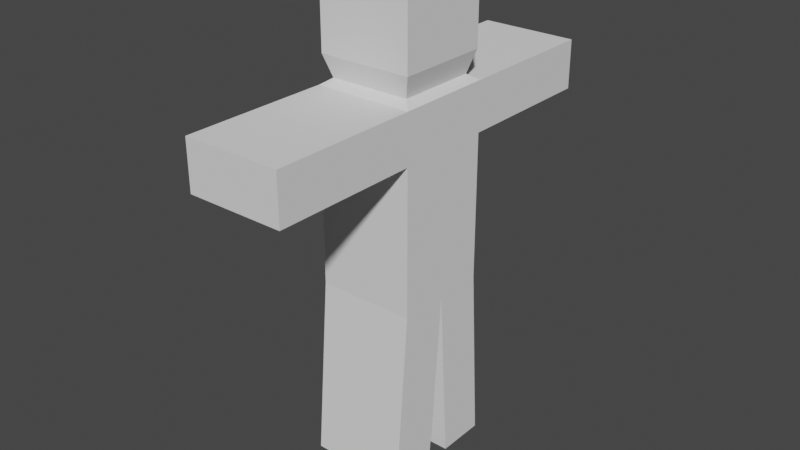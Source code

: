 # Source: RagDoll.blend  (saved by Blender 2.93.21; exported with 4.5.12 LTS)
import bpy
from mathutils import Matrix  # noqa: F401  (used for matrix-valued properties, if any)

bpy.ops.wm.read_factory_settings(use_empty=True)
scene = bpy.context.scene
scene.name = 'Scene'

# ---- collections
col_collection = bpy.data.collections.new('Collection'); scene.collection.children.link(col_collection)

# ---- world
world_world = bpy.data.worlds.new('World'); scene.world = world_world
world_world.use_nodes = True; world_world.node_tree.nodes.clear()
_N = world_world.node_tree.nodes; _L = world_world.node_tree.links
n0 = _N.new('ShaderNodeOutputWorld'); n0.name = 'World Output'; n0.location = (300, 300)
n1 = _N.new('ShaderNodeBackground'); n1.name = 'Background'; n1.location = (10, 300)
n1.inputs[0].default_value = (0.05088, 0.05088, 0.05088, 1.0)
_L.new(n1.outputs[0], n0.inputs[0])
n0.is_active_output = True
world_world.color = (0.05088, 0.05088, 0.05088)
world_world.use_sun_shadow = False
world_world.sun_shadow_jitter_overblur = 0.0

# ---- meshes
me_cube_001 = bpy.data.meshes.new('Cube.001')
me_cube_001.from_pydata([(-1.0, -1.0, -2.967), (-1.0, -1.0, 1.0), (-1.0, 1.0, -2.967), (-1.0, 1.0, 1.0), (1.0, -1.0, -2.967), (1.0, -1.0, 1.0), (1.0, 1.0, -2.967), (1.0, 1.0, 1.0), (-1.0, 0.0, -2.967), (-1.0, -1.0, 0.0), (-1.0, 0.0, 1.0), (-1.0, 1.0, 0.0), (0.0, 1.0, -2.967), (0.0, 1.0, 1.0), (1.0, 1.0, 0.0), (1.0, 0.0, -2.967), (1.0, 0.0, 1.0), (1.0, -1.0, 0.0), (0.0, -1.0, -2.967), (0.0, -1.0, 1.0), (-0.8184, 0.0, 1.123), (0.0, 0.0, -2.967), (0.0, -1.0, 0.0), (1.0, 0.0, 0.0), (0.0, 1.0, 0.0), (-1.0, 0.0, 0.0), (-1.0, -4.0, 0.0), (-1.0, -4.0, 1.0), (0.0, 4.0, 1.0), (1.0, 4.0, 1.0), (0.0, -4.0, 1.0), (-1.0, 4.0, 1.0), (-1.0, 4.0, 0.0), (1.0, 4.0, 0.0), (1.0, -4.0, 1.0), (1.0, -4.0, 0.0), (0.0, -4.0, 0.0), (0.0, 4.0, 0.0), (0.0, 1.237, -6.647), (-1.0, 1.237, -6.647), (1.0, 0.2368, -6.647), (1.0, 1.237, -6.647), (-1.0, 0.2368, -6.647), (0.0, 0.2368, -6.647), (-1.0, -0.3027, -6.647), (-1.0, -1.303, -6.647), (0.0, -1.303, -6.647), (1.0, -1.303, -6.647), (1.0, -0.3027, -6.647), (0.0, -0.3027, -6.647), (-0.8184, 0.8184, 1.123), (0.0, 0.8184, 1.123), (0.8184, 0.8184, 1.123), (0.8184, 0.0, 1.123), (0.8184, -0.8184, 1.123), (0.0, -0.8184, 1.123), (-0.8184, -0.8184, 1.123), (-0.9523, 2.436e-09, 1.571), (-0.9523, 0.9523, 1.571), (0.0, 0.9523, 1.571), (0.9523, 0.9523, 1.571), (0.9523, 2.436e-09, 1.571), (0.9523, -0.9523, 1.571), (0.0, -0.9523, 1.571), (-0.9523, -0.9523, 1.571), (-0.9523, 2.436e-09, 3.05), (-0.9523, 0.9523, 3.05), (0.0, 0.9523, 3.05), (0.9523, 0.9523, 3.05), (0.9523, 2.436e-09, 3.05), (0.9523, -0.9523, 3.05), (0.0, -0.9523, 3.05), (-0.9523, -0.9523, 3.05)], [], [(25, 10, 3, 11), (32, 31, 28, 29, 33, 37), (23, 16, 5, 17), (22, 17, 35, 36), (15, 21, 43, 40), (3, 10, 20, 50), (13, 3, 50, 51), (53, 52, 60, 61), (16, 7, 52, 53), (38, 41, 40, 43, 42, 39), (0, 8, 44, 45), (6, 15, 40, 41), (18, 22, 9, 0), (4, 17, 22, 18), (14, 24, 37, 33), (15, 23, 17, 4), (6, 14, 23, 15), (14, 7, 16, 23), (12, 24, 14, 6), (2, 11, 24, 12), (35, 34, 30, 27, 26, 36), (8, 25, 11, 2), (0, 9, 25, 8), (9, 1, 10, 25), (13, 7, 29, 28), (5, 19, 30, 34), (3, 13, 28, 31), (24, 11, 32, 37), (17, 5, 34, 35), (19, 1, 27, 30), (1, 9, 26, 27), (7, 14, 33, 29), (9, 22, 36, 26), (11, 3, 31, 32), (2, 12, 38, 39), (12, 6, 41, 38), (8, 2, 39, 42), (21, 8, 42, 43), (49, 48, 47, 46, 45, 44), (18, 0, 45, 46), (21, 15, 48, 49), (4, 18, 46, 47), (8, 21, 49, 44), (15, 4, 47, 48), (1, 19, 55, 56), (7, 13, 51, 52), (10, 1, 56, 20), (19, 5, 54, 55), (5, 16, 53, 54), (60, 59, 67, 68), (20, 56, 64, 57), (54, 53, 61, 62), (50, 20, 57, 58), (55, 54, 62, 63), (51, 50, 58, 59), (56, 55, 63, 64), (52, 51, 59, 60), (67, 66, 65, 72, 71, 70, 69, 68), (61, 60, 68, 69), (57, 64, 72, 65), (62, 61, 69, 70), (58, 57, 65, 66), (63, 62, 70, 71), (59, 58, 66, 67), (64, 63, 71, 72)])
_uv = me_cube_001.uv_layers.new(name='UVMap')
_uv.uv.foreach_set('vector', [0.5, 0.125, 0.625, 0.125, 0.625, 0.25, 0.5, 0.25, 0.5, 0.25, 0.625, 0.25, 0.625, 0.375, 0.625, 0.5, 0.5, 0.5, 0.5, 0.375, 0.5, 0.625, 0.625, 0.625, 0.625, 0.75, 0.5, 0.75, 0.5, 0.875, 0.5, 0.75, 0.5, 0.75, 0.5, 0.875, 0.375, 0.625, 0.25, 0.625, 0.25, 0.625, 0.375, 0.625, 0.625, 0.25, 0.625, 0.125, 0.625, 0.125, 0.625, 0.25, 0.75, 0.5, 0.875, 0.5, 0.875, 0.5, 0.75, 0.5, 0.625, 0.625, 0.625, 0.5, 0.625, 0.5, 0.625, 0.625, 0.625, 0.625, 0.625, 0.5, 0.625, 0.5, 0.625, 0.625, 0.25, 0.5, 0.375, 0.5, 0.375, 0.625, 0.25, 0.625, 0.125, 0.625, 0.125, 0.5, 0.375, 0.0, 0.375, 0.125, 0.375, 0.125, 0.375, 0.0, 0.375, 0.5, 0.375, 0.625, 0.375, 0.625, 0.375, 0.5, 0.375, 0.875, 0.5, 0.875, 0.5, 1.0, 0.375, 1.0, 0.375, 0.75, 0.5, 0.75, 0.5, 0.875, 0.375, 0.875, 0.5, 0.5, 0.5, 0.375, 0.5, 0.375, 0.5, 0.5, 0.375, 0.625, 0.5, 0.625, 0.5, 0.75, 0.375, 0.75, 0.375, 0.5, 0.5, 0.5, 0.5, 0.625, 0.375, 0.625, 0.5, 0.5, 0.625, 0.5, 0.625, 0.625, 0.5, 0.625, 0.375, 0.375, 0.5, 0.375, 0.5, 0.5, 0.375, 0.5, 0.375, 0.25, 0.5, 0.25, 0.5, 0.375, 0.375, 0.375, 0.5, 0.75, 0.625, 0.75, 0.625, 0.875, 0.625, 1.0, 0.5, 1.0, 0.5, 0.875, 0.375, 0.125, 0.5, 0.125, 0.5, 0.25, 0.375, 0.25, 0.375, 0.0, 0.5, 0.0, 0.5, 0.125, 0.375, 0.125, 0.5, 0.0, 0.625, 0.0, 0.625, 0.125, 0.5, 0.125, 0.75, 0.5, 0.625, 0.5, 0.625, 0.5, 0.75, 0.5, 0.625, 0.75, 0.75, 0.75, 0.75, 0.75, 0.625, 0.75, 0.875, 0.5, 0.75, 0.5, 0.75, 0.5, 0.875, 0.5, 0.5, 0.375, 0.5, 0.25, 0.5, 0.25, 0.5, 0.375, 0.5, 0.75, 0.625, 0.75, 0.625, 0.75, 0.5, 0.75, 0.75, 0.75, 0.875, 0.75, 0.875, 0.75, 0.75, 0.75, 0.625, 0.0, 0.5, 0.0, 0.5, 0.0, 0.625, 0.0, 0.625, 0.5, 0.5, 0.5, 0.5, 0.5, 0.625, 0.5, 0.5, 1.0, 0.5, 0.875, 0.5, 0.875, 0.5, 1.0, 0.5, 0.25, 0.625, 0.25, 0.625, 0.25, 0.5, 0.25, 0.375, 0.25, 0.375, 0.375, 0.375, 0.375, 0.375, 0.25, 0.375, 0.375, 0.375, 0.5, 0.375, 0.5, 0.375, 0.375, 0.375, 0.125, 0.375, 0.25, 0.375, 0.25, 0.375, 0.125, 0.25, 0.625, 0.125, 0.625, 0.125, 0.625, 0.25, 0.625, 0.25, 0.625, 0.375, 0.625, 0.375, 0.75, 0.25, 0.75, 0.125, 0.75, 0.125, 0.625, 0.375, 0.875, 0.375, 1.0, 0.375, 1.0, 0.375, 0.875, 0.25, 0.625, 0.375, 0.625, 0.375, 0.625, 0.25, 0.625, 0.375, 0.75, 0.375, 0.875, 0.375, 0.875, 0.375, 0.75, 0.125, 0.625, 0.25, 0.625, 0.25, 0.625, 0.125, 0.625, 0.375, 0.625, 0.375, 0.75, 0.375, 0.75, 0.375, 0.625, 0.875, 0.75, 0.75, 0.75, 0.75, 0.75, 0.875, 0.75, 0.625, 0.5, 0.75, 0.5, 0.75, 0.5, 0.625, 0.5, 0.625, 0.125, 0.625, 0.0, 0.625, 0.0, 0.625, 0.125, 0.75, 0.75, 0.625, 0.75, 0.625, 0.75, 0.75, 0.75, 0.625, 0.75, 0.625, 0.625, 0.625, 0.625, 0.625, 0.75, 0.625, 0.5, 0.75, 0.5, 0.75, 0.5, 0.625, 0.5, 0.625, 0.125, 0.625, 0.0, 0.625, 0.0, 0.625, 0.125, 0.625, 0.75, 0.625, 0.625, 0.625, 0.625, 0.625, 0.75, 0.625, 0.25, 0.625, 0.125, 0.625, 0.125, 0.625, 0.25, 0.75, 0.75, 0.625, 0.75, 0.625, 0.75, 0.75, 0.75, 0.75, 0.5, 0.875, 0.5, 0.875, 0.5, 0.75, 0.5, 0.875, 0.75, 0.75, 0.75, 0.75, 0.75, 0.875, 0.75, 0.625, 0.5, 0.75, 0.5, 0.75, 0.5, 0.625, 0.5, 0.75, 0.5, 0.875, 0.5, 0.875, 0.625, 0.875, 0.75, 0.75, 0.75, 0.625, 0.75, 0.625, 0.625, 0.625, 0.5, 0.625, 0.625, 0.625, 0.5, 0.625, 0.5, 0.625, 0.625, 0.625, 0.125, 0.625, 0.0, 0.625, 0.0, 0.625, 0.125, 0.625, 0.75, 0.625, 0.625, 0.625, 0.625, 0.625, 0.75, 0.625, 0.25, 0.625, 0.125, 0.625, 0.125, 0.625, 0.25, 0.75, 0.75, 0.625, 0.75, 0.625, 0.75, 0.75, 0.75, 0.75, 0.5, 0.875, 0.5, 0.875, 0.5, 0.75, 0.5, 0.875, 0.75, 0.75, 0.75, 0.75, 0.75, 0.875, 0.75])
me_cube_001.use_remesh_preserve_volume = False
me_cube_001.use_remesh_preserve_attributes = False
me_cube_001.use_mirror_vertex_groups = False
me_cube_001.update()
arm_armature = bpy.data.armatures.new('Armature')  # bones are not reproduced

# ---- objects
ob_ragdoll = bpy.data.objects.new('RagDoll', me_cube_001)
ob_armature = bpy.data.objects.new('Armature', arm_armature)

# ---- transforms, parenting, visibility, modifiers, constraints
ob_ragdoll.location = (0.0, 0.0, 0.0)
ob_ragdoll.lineart.crease_threshold = 0.0
_vg = ob_ragdoll.vertex_groups.new(name='Bone')
for _i, _w in zip([9, 10, 11, 14, 16, 17, 20, 23, 25, 53], [0.008271, 0.06105, 0.006741, 0.00827, 0.06105, 0.006741, 0.01392, 0.3831, 0.3831, 0.01392]): _vg.add([_i], _w, 'REPLACE')
_vg = ob_ragdoll.vertex_groups.new(name='Bone.001')
for _i, _w in zip([3, 7, 10, 11, 13, 14, 16, 20, 23, 24, 25, 29, 31, 32, 33, 50, 51, 52, 53, 57, 58, 59, 60, 61], [0.4587, 0.4572, 0.06868, 0.4515, 0.4788, 0.4501, 0.07009, 0.0624, 0.04158, 0.4921, 0.04175, 0.001908, 0.001738, 0.001371, 0.0005864, 0.4005, 0.2963, 0.3842, 0.06539, 0.02297, 0.1396, 0.104, 0.1379, 0.01463]): _vg.add([_i], _w, 'REPLACE')
_vg = ob_ragdoll.vertex_groups.new(name='Bone.005')
for _i, _w in zip([3, 7, 10, 11, 13, 14, 16, 20, 23, 24, 25, 28, 29, 31, 32, 33, 37, 50, 51, 52, 53, 58, 59, 60], [0.4469, 0.4481, 0.05683, 0.4627, 0.4813, 0.4618, 0.05557, 0.02965, 0.04239, 0.4971, 0.04272, 0.9893, 0.969, 0.9691, 0.9696, 0.97, 0.9902, 0.2644, 0.2723, 0.2592, 0.04678, 0.09334, 0.08643, 0.09556]): _vg.add([_i], _w, 'REPLACE')
_vg = ob_ragdoll.vertex_groups.new(name='Bone.002')
for _i, _w in zip([1, 5, 9, 10, 16, 17, 19, 20, 22, 23, 25, 26, 27, 34, 35, 53, 54, 55, 56, 57, 61, 62, 63, 64], [0.4572, 0.4587, 0.4501, 0.07009, 0.06868, 0.4515, 0.4788, 0.06539, 0.4921, 0.04175, 0.04158, 0.001229, 0.002433, 0.002387, 0.001897, 0.0624, 0.4005, 0.2961, 0.3841, 0.01463, 0.02294, 0.1396, 0.1034, 0.1379]): _vg.add([_i], _w, 'REPLACE')
_vg = ob_ragdoll.vertex_groups.new(name='Bone.006')
for _i, _w in zip([1, 5, 9, 10, 16, 17, 19, 20, 22, 23, 25, 26, 27, 30, 34, 35, 36, 53, 54, 55, 56, 62, 63, 64], [0.4481, 0.4469, 0.4618, 0.05557, 0.05683, 0.4627, 0.4813, 0.04678, 0.4971, 0.04271, 0.04239, 0.9696, 0.9687, 0.9889, 0.9687, 0.9693, 0.9898, 0.02964, 0.2644, 0.2721, 0.2591, 0.09333, 0.08587, 0.09554]): _vg.add([_i], _w, 'REPLACE')
_vg = ob_ragdoll.vertex_groups.new(name='Bone.003')
for _i, _w in zip([1, 3, 5, 7, 10, 16, 20, 50, 51, 52, 53, 54, 55, 56, 57, 58, 59, 60, 61, 62, 63, 64], [0.001201, 0.002199, 0.002187, 0.001212, 0.4832, 0.4832, 0.4619, 0.08569, 0.2289, 0.09792, 0.4619, 0.08566, 0.2288, 0.09789, 0.1145, 0.04808, 0.06374, 0.04683, 0.1145, 0.04793, 0.06338, 0.04668]): _vg.add([_i], _w, 'REPLACE')
_vg = ob_ragdoll.vertex_groups.new(name='Bone.004')
for _i, _w in zip([1, 3, 5, 7, 10, 16, 20, 50, 51, 52, 53, 54, 55, 56, 57, 58, 59, 60, 61, 62, 63, 64, 65, 66, 67, 68, 69, 70, 71, 72], [0.04762, 0.04656, 0.04659, 0.04758, 0.1403, 0.1403, 0.2564, 0.216, 0.1951, 0.2218, 0.2564, 0.2161, 0.1955, 0.2219, 0.7532, 0.6956, 0.7383, 0.6962, 0.7532, 0.6957, 0.7399, 0.6963, 0.958, 0.9395, 0.9374, 0.9388, 0.9588, 0.9378, 0.9572, 0.9376]): _vg.add([_i], _w, 'REPLACE')
_vg = ob_ragdoll.vertex_groups.new(name='Bone.007')
for _i, _w in zip([0, 2, 4, 6, 8, 9, 10, 11, 14, 15, 16, 17, 20, 21, 23, 25, 53], [0.05142, 0.06595, 0.06547, 0.05112, 0.3048, 0.01034, 0.06187, 0.009114, 0.01034, 0.3048, 0.06187, 0.009103, 0.0148, 0.3331, 0.3882, 0.3882, 0.01479]): _vg.add([_i], _w, 'REPLACE')
_vg = ob_ragdoll.vertex_groups.new(name='Bone.008')
for _i, _w in zip([0, 2, 4, 6, 8, 15, 21], [0.05059, 0.06492, 0.06445, 0.0503, 0.3028, 0.3029, 0.3331]): _vg.add([_i], _w, 'REPLACE')
_vg = ob_ragdoll.vertex_groups.new(name='Bone.010')
for _i, _w in zip([2, 6, 8, 12, 15, 38, 39, 40, 41, 42, 43], [0.7731, 0.8242, 0.03302, 0.9938, 0.0364, 0.9989, 0.9911, 0.9738, 0.9884, 0.9659, 0.9875]): _vg.add([_i], _w, 'REPLACE')
_vg = ob_ragdoll.vertex_groups.new(name='Bone.009')
for _i, _w in zip([0, 2, 4, 6, 8, 15, 21], [0.05059, 0.06492, 0.06445, 0.0503, 0.3028, 0.3029, 0.3331]): _vg.add([_i], _w, 'REPLACE')
_vg = ob_ragdoll.vertex_groups.new(name='Bone.011')
for _i, _w in zip([0, 4, 8, 15, 18, 44, 45, 46, 47, 48, 49], [0.823, 0.7747, 0.03637, 0.0328, 0.9902, 0.9756, 0.9893, 0.9976, 0.9927, 0.966, 0.9918]): _vg.add([_i], _w, 'REPLACE')
_m = ob_ragdoll.modifiers.new('Armature', 'ARMATURE')
ob_armature.location = (0.04944, -0.02391, -0.314)
ob_armature.show_in_front = True

# ---- collection membership
col_collection.objects.link(ob_ragdoll)
col_collection.objects.link(ob_armature)

# ---- scene / render settings (as saved in the file)
scene.frame_start = 1; scene.frame_end = 250; scene.frame_set(0)
scene.render.engine = 'BLENDER_EEVEE_NEXT'
scene.cycles.use_denoising = False
scene.cycles.samples = 128
scene.cycles.sampling_pattern = 'TABULATED_SOBOL'
scene.cycles.use_adaptive_sampling = False
scene.cycles.use_light_tree = False
scene.view_settings.view_transform = 'Filmic'
bpy.context.view_layer.update()

# ---- added for rendering (the .blend has no active camera and no usable light): camera, sun
cam_auto = bpy.data.cameras.new('AutoCamera')
cam_auto.lens = 50.0
cam_auto.sensor_width = 36.0
cam_auto.clip_end = 1000.0
ob_auto_camera = bpy.data.objects.new('AutoCamera', cam_auto)
scene.collection.objects.link(ob_auto_camera)
ob_auto_camera.location = (11.7768, -14.1322, 7.62284)
ob_auto_camera.rotation_euler = (1.09748, -7.21219e-08, 0.694738)
scene.camera = ob_auto_camera
light_auto_sun = bpy.data.lights.new('AutoSun', 'SUN')
light_auto_sun.energy = 3.0
light_auto_sun.angle = 0.0523599
ob_auto_sun = bpy.data.objects.new('AutoSun', light_auto_sun)
scene.collection.objects.link(ob_auto_sun)
ob_auto_sun.rotation_euler = (0.872665, 0.174533, 0.523599)
bpy.context.view_layer.update()
